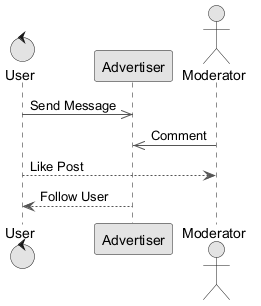

The diagram above was rendered by PlantUML. Its source (embedded in the PNG):
@startuml
skinparam monochrome true
skinparam ArrowColor #555555
control "User" as U
participant "Advertiser" as A
actor "Moderator" as M
U ->> A : Send Message
M ->> A : Comment
U --> M : Like Post
A --> U : Follow User
@enduml